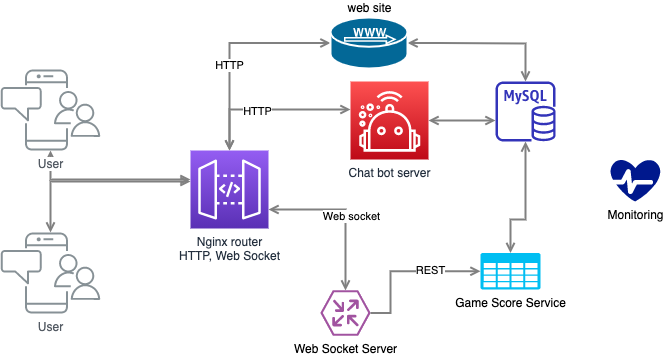

The diagram above was exported from draw.io. Its source (the exported page's mxGraphModel, read from the mxfile embedded in the PNG):
<mxGraphModel dx="978" dy="732" grid="1" gridSize="10" guides="1" tooltips="1" connect="1" arrows="1" fold="1" page="1" pageScale="1" pageWidth="1169" pageHeight="827" math="0" shadow="0">
  <root>
    <mxCell id="0" />
    <mxCell id="1" parent="0" />
    <mxCell id="UEzPUAAOIrF-is8g5C7q-128" style="edgeStyle=orthogonalEdgeStyle;rounded=0;orthogonalLoop=1;jettySize=auto;html=1;startArrow=open;startFill=0;endArrow=open;endFill=0;strokeWidth=2;strokeColor=#808080;exitX=1;exitY=0.5;exitDx=0;exitDy=0;exitPerimeter=0;" parent="1" source="AO_5sKcHj9u_WGimUMG7-2" target="AO_5sKcHj9u_WGimUMG7-3" edge="1">
      <mxGeometry relative="1" as="geometry">
        <Array as="points">
          <mxPoint x="510" y="144" />
          <mxPoint x="510" y="144" />
        </Array>
        <mxPoint x="260.5" y="461.0999999999999" as="sourcePoint" />
      </mxGeometry>
    </mxCell>
    <mxCell id="UEzPUAAOIrF-is8g5C7q-127" style="edgeStyle=orthogonalEdgeStyle;rounded=0;orthogonalLoop=1;jettySize=auto;html=1;startArrow=open;startFill=0;endArrow=open;endFill=0;strokeWidth=2;strokeColor=#808080;" parent="1" source="AO_5sKcHj9u_WGimUMG7-1" target="UEzPUAAOIrF-is8g5C7q-114" edge="1">
      <mxGeometry relative="1" as="geometry">
        <Array as="points">
          <mxPoint x="120" y="282" />
        </Array>
      </mxGeometry>
    </mxCell>
    <mxCell id="UEzPUAAOIrF-is8g5C7q-126" style="edgeStyle=orthogonalEdgeStyle;rounded=0;orthogonalLoop=1;jettySize=auto;html=1;startArrow=open;startFill=0;endArrow=open;endFill=0;strokeWidth=2;strokeColor=#808080;exitX=0;exitY=0.5;exitDx=0;exitDy=0;exitPerimeter=0;" parent="1" source="AO_5sKcHj9u_WGimUMG7-2" target="UEzPUAAOIrF-is8g5C7q-114" edge="1">
      <mxGeometry relative="1" as="geometry">
        <mxPoint x="490.5" y="250.5" as="sourcePoint" />
        <Array as="points">
          <mxPoint x="299" y="144" />
        </Array>
      </mxGeometry>
    </mxCell>
    <mxCell id="AO_5sKcHj9u_WGimUMG7-5" value="HTTP" style="edgeLabel;html=1;align=center;verticalAlign=middle;resizable=0;points=[];" vertex="1" connectable="0" parent="UEzPUAAOIrF-is8g5C7q-126">
      <mxGeometry x="0.1724" y="-1" relative="1" as="geometry">
        <mxPoint y="1" as="offset" />
      </mxGeometry>
    </mxCell>
    <mxCell id="UEzPUAAOIrF-is8g5C7q-129" style="edgeStyle=orthogonalEdgeStyle;rounded=0;orthogonalLoop=1;jettySize=auto;html=1;startArrow=open;startFill=0;endArrow=open;endFill=0;strokeWidth=2;strokeColor=#808080;" parent="1" source="UEzPUAAOIrF-is8g5C7q-114" target="AO_5sKcHj9u_WGimUMG7-7" edge="1">
      <mxGeometry relative="1" as="geometry">
        <Array as="points">
          <mxPoint x="299" y="210" />
        </Array>
        <mxPoint x="580.5" y="391.5" as="targetPoint" />
      </mxGeometry>
    </mxCell>
    <mxCell id="AO_5sKcHj9u_WGimUMG7-8" value="HTTP" style="edgeLabel;html=1;align=center;verticalAlign=middle;resizable=0;points=[];" vertex="1" connectable="0" parent="UEzPUAAOIrF-is8g5C7q-129">
      <mxGeometry x="-0.1579" y="-1" relative="1" as="geometry">
        <mxPoint as="offset" />
      </mxGeometry>
    </mxCell>
    <mxCell id="UEzPUAAOIrF-is8g5C7q-133" style="edgeStyle=orthogonalEdgeStyle;rounded=0;orthogonalLoop=1;jettySize=auto;html=1;startArrow=open;startFill=0;endArrow=open;endFill=0;strokeWidth=2;strokeColor=#808080;" parent="1" source="AO_5sKcHj9u_WGimUMG7-7" target="AO_5sKcHj9u_WGimUMG7-3" edge="1">
      <mxGeometry relative="1" as="geometry">
        <Array as="points">
          <mxPoint x="600" y="230" />
        </Array>
        <mxPoint x="488" y="333" as="sourcePoint" />
        <mxPoint x="570" y="221" as="targetPoint" />
      </mxGeometry>
    </mxCell>
    <mxCell id="UEzPUAAOIrF-is8g5C7q-139" style="edgeStyle=orthogonalEdgeStyle;rounded=0;orthogonalLoop=1;jettySize=auto;html=1;startArrow=open;startFill=0;endArrow=open;endFill=0;strokeWidth=2;strokeColor=#808080;" parent="1" source="UEzPUAAOIrF-is8g5C7q-110" target="UEzPUAAOIrF-is8g5C7q-114" edge="1">
      <mxGeometry relative="1" as="geometry">
        <mxPoint x="270.2846463484759" y="261.67647058823536" as="sourcePoint" />
        <mxPoint x="422.5" y="124.02941176470586" as="targetPoint" />
        <Array as="points">
          <mxPoint x="120" y="280" />
        </Array>
      </mxGeometry>
    </mxCell>
    <mxCell id="UEzPUAAOIrF-is8g5C7q-141" style="edgeStyle=orthogonalEdgeStyle;rounded=0;orthogonalLoop=1;jettySize=auto;html=1;startArrow=open;startFill=0;endArrow=open;endFill=0;strokeWidth=2;strokeColor=#808080;exitX=0.5;exitY=0;exitDx=0;exitDy=0;exitPerimeter=0;" parent="1" source="AO_5sKcHj9u_WGimUMG7-4" target="UEzPUAAOIrF-is8g5C7q-114" edge="1">
      <mxGeometry relative="1" as="geometry">
        <mxPoint x="529.5" y="289.5" as="sourcePoint" />
        <mxPoint x="418.4655172413793" y="347.5" as="targetPoint" />
        <Array as="points">
          <mxPoint x="415" y="310" />
        </Array>
      </mxGeometry>
    </mxCell>
    <mxCell id="AO_5sKcHj9u_WGimUMG7-6" value="Web socket" style="edgeLabel;html=1;align=center;verticalAlign=middle;resizable=0;points=[];" vertex="1" connectable="0" parent="UEzPUAAOIrF-is8g5C7q-141">
      <mxGeometry x="-0.0558" y="-5" relative="1" as="geometry">
        <mxPoint as="offset" />
      </mxGeometry>
    </mxCell>
    <mxCell id="UEzPUAAOIrF-is8g5C7q-110" value="User" style="outlineConnect=0;gradientColor=none;fontColor=#545B64;strokeColor=none;fillColor=#879196;dashed=0;verticalLabelPosition=bottom;verticalAlign=top;align=center;html=1;fontSize=12;fontStyle=0;aspect=fixed;shape=mxgraph.aws4.illustration_notification;pointerEvents=1;labelBackgroundColor=#ffffff;" parent="1" vertex="1">
      <mxGeometry x="70" y="170" width="100" height="81" as="geometry" />
    </mxCell>
    <mxCell id="UEzPUAAOIrF-is8g5C7q-114" value="Nginx router&lt;br&gt;HTTP, Web Socket" style="outlineConnect=0;fontColor=#232F3E;gradientColor=#945DF2;gradientDirection=north;fillColor=#5A30B5;strokeColor=#ffffff;dashed=0;verticalLabelPosition=bottom;verticalAlign=top;align=center;html=1;fontSize=12;fontStyle=0;aspect=fixed;shape=mxgraph.aws4.resourceIcon;resIcon=mxgraph.aws4.api_gateway;labelBackgroundColor=#ffffff;" parent="1" vertex="1">
      <mxGeometry x="260" y="251" width="78" height="78" as="geometry" />
    </mxCell>
    <mxCell id="AO_5sKcHj9u_WGimUMG7-1" value="User" style="outlineConnect=0;gradientColor=none;fontColor=#545B64;strokeColor=none;fillColor=#879196;dashed=0;verticalLabelPosition=bottom;verticalAlign=top;align=center;html=1;fontSize=12;fontStyle=0;aspect=fixed;shape=mxgraph.aws4.illustration_notification;pointerEvents=1;labelBackgroundColor=#ffffff;" vertex="1" parent="1">
      <mxGeometry x="70" y="333" width="100" height="81" as="geometry" />
    </mxCell>
    <mxCell id="AO_5sKcHj9u_WGimUMG7-2" value="web site" style="shape=mxgraph.cisco.servers.microwebserver;html=1;pointerEvents=1;dashed=0;fillColor=#036897;strokeColor=#ffffff;strokeWidth=2;verticalLabelPosition=top;verticalAlign=bottom;align=center;outlineConnect=0;labelPosition=center;" vertex="1" parent="1">
      <mxGeometry x="400" y="118" width="77" height="51" as="geometry" />
    </mxCell>
    <mxCell id="AO_5sKcHj9u_WGimUMG7-3" value="" style="outlineConnect=0;fontColor=#232F3E;gradientColor=none;fillColor=#3334B9;strokeColor=none;dashed=0;verticalLabelPosition=bottom;verticalAlign=top;align=center;html=1;fontSize=12;fontStyle=0;aspect=fixed;pointerEvents=1;shape=mxgraph.aws4.rds_mysql_instance;" vertex="1" parent="1">
      <mxGeometry x="565" y="182" width="60" height="60" as="geometry" />
    </mxCell>
    <mxCell id="AO_5sKcHj9u_WGimUMG7-4" value="Web Socket Server" style="verticalLabelPosition=bottom;html=1;fillColor=#A153A0;strokeColor=#ffffff;verticalAlign=top;align=center;points=[[0,0.5,0],[0.125,0.25,0],[0.25,0,0],[0.5,0,0],[0.75,0,0],[0.875,0.25,0],[1,0.5,0],[0.875,0.75,0],[0.75,1,0],[0.5,1,0],[0.125,0.75,0]];pointerEvents=1;shape=mxgraph.cisco_safe.compositeIcon;bgIcon=mxgraph.cisco_safe.design.blank_device;resIcon=mxgraph.cisco_safe.design.router_2;" vertex="1" parent="1">
      <mxGeometry x="390" y="391" width="50" height="45" as="geometry" />
    </mxCell>
    <mxCell id="AO_5sKcHj9u_WGimUMG7-7" value="Chat bot server" style="outlineConnect=0;fontColor=#232F3E;gradientColor=#FE5151;gradientDirection=north;fillColor=#BE0917;strokeColor=#ffffff;dashed=0;verticalLabelPosition=bottom;verticalAlign=top;align=center;html=1;fontSize=12;fontStyle=0;aspect=fixed;shape=mxgraph.aws4.resourceIcon;resIcon=mxgraph.aws4.robomaker;" vertex="1" parent="1">
      <mxGeometry x="420" y="182" width="78" height="78" as="geometry" />
    </mxCell>
    <mxCell id="AO_5sKcHj9u_WGimUMG7-12" value="Monitoring" style="aspect=fixed;pointerEvents=1;shadow=0;dashed=0;html=1;strokeColor=none;labelPosition=center;verticalLabelPosition=bottom;verticalAlign=top;align=center;fillColor=#00188D;shape=mxgraph.azure.health_monitoring" vertex="1" parent="1">
      <mxGeometry x="680" y="260" width="50" height="42" as="geometry" />
    </mxCell>
    <mxCell id="AO_5sKcHj9u_WGimUMG7-14" value="Game Score Service" style="verticalLabelPosition=bottom;html=1;verticalAlign=top;align=center;strokeColor=none;fillColor=#00BEF2;shape=mxgraph.azure.storage;pointerEvents=1;" vertex="1" parent="1">
      <mxGeometry x="550" y="353.5" width="60" height="36.5" as="geometry" />
    </mxCell>
    <mxCell id="AO_5sKcHj9u_WGimUMG7-16" style="edgeStyle=orthogonalEdgeStyle;rounded=0;orthogonalLoop=1;jettySize=auto;html=1;startArrow=open;startFill=0;endArrow=open;endFill=0;strokeWidth=2;strokeColor=#808080;entryX=0.5;entryY=0;entryDx=0;entryDy=0;entryPerimeter=0;" edge="1" parent="1" source="AO_5sKcHj9u_WGimUMG7-3" target="AO_5sKcHj9u_WGimUMG7-14">
      <mxGeometry relative="1" as="geometry">
        <Array as="points">
          <mxPoint x="595" y="320" />
        </Array>
        <mxPoint x="670" y="360" as="sourcePoint" />
        <mxPoint x="788" y="398.5" as="targetPoint" />
      </mxGeometry>
    </mxCell>
    <mxCell id="AO_5sKcHj9u_WGimUMG7-17" style="edgeStyle=orthogonalEdgeStyle;rounded=0;orthogonalLoop=1;jettySize=auto;html=1;startArrow=none;startFill=0;endArrow=open;endFill=0;strokeWidth=2;strokeColor=#808080;exitX=1;exitY=0.5;exitDx=0;exitDy=0;exitPerimeter=0;entryX=0;entryY=0.5;entryDx=0;entryDy=0;entryPerimeter=0;" edge="1" parent="1" source="AO_5sKcHj9u_WGimUMG7-4" target="AO_5sKcHj9u_WGimUMG7-14">
      <mxGeometry relative="1" as="geometry">
        <Array as="points">
          <mxPoint x="460" y="414" />
          <mxPoint x="460" y="372" />
        </Array>
        <mxPoint x="470" y="320" as="sourcePoint" />
        <mxPoint x="595" y="378.5" as="targetPoint" />
      </mxGeometry>
    </mxCell>
    <mxCell id="AO_5sKcHj9u_WGimUMG7-18" value="REST" style="edgeLabel;html=1;align=center;verticalAlign=middle;resizable=0;points=[];" vertex="1" connectable="0" parent="AO_5sKcHj9u_WGimUMG7-17">
      <mxGeometry x="0.3276" y="1" relative="1" as="geometry">
        <mxPoint as="offset" />
      </mxGeometry>
    </mxCell>
  </root>
</mxGraphModel>